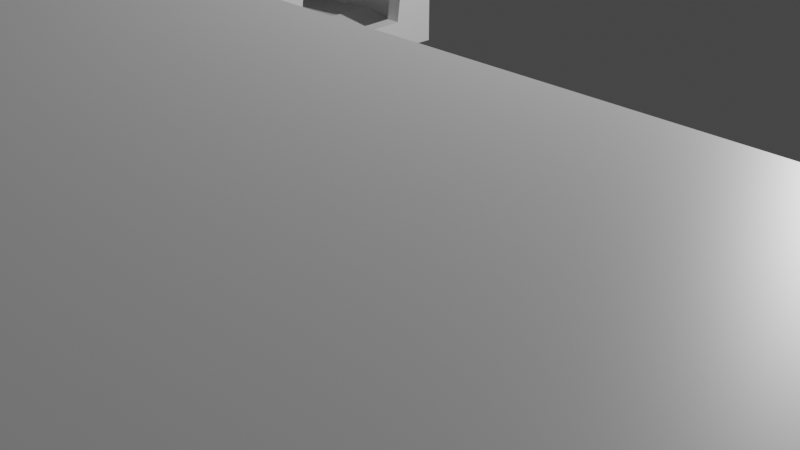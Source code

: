 # Source: testCorridoio.blend  (saved by Blender 2.93.21; exported with 4.5.12 LTS)
import bpy
from mathutils import Matrix  # noqa: F401  (used for matrix-valued properties, if any)

bpy.ops.wm.read_factory_settings(use_empty=True)
scene = bpy.context.scene
scene.name = 'Scene'

# ---- collections
col_collection = bpy.data.collections.new('Collection'); scene.collection.children.link(col_collection)

# ---- materials (node trees are filled in below, after node groups)
mat_material = bpy.data.materials.new('Material')
mat_material.alpha_threshold = 0.0
mat_material.use_transparent_shadow = False
mat_material.line_color = (0.0, 0.0, 0.0, 1.0)
mat_material_001 = bpy.data.materials.new('Material.001')
mat_material_001.alpha_threshold = 0.0
mat_material_001.use_transparent_shadow = False
mat_material_001.line_color = (0.0, 0.0, 0.0, 1.0)

# ---- material node trees
mat_material.use_nodes = True; mat_material.node_tree.nodes.clear()
_N = mat_material.node_tree.nodes; _L = mat_material.node_tree.links
n0 = _N.new('ShaderNodeOutputMaterial'); n0.name = 'Material Output'; n0.location = (300, 300)
n1 = _N.new('ShaderNodeBsdfPrincipled'); n1.name = 'Principled BSDF'; n1.location = (10, 300)
n1.distribution = 'GGX'
n1.subsurface_method = 'BURLEY'
n1.inputs[2].default_value = 0.4
n1.inputs[3].default_value = 1.45
n1.inputs[27].default_value = (0.0, 0.0, 0.0, 1.0)
n1.inputs[28].default_value = 1.0
_L.new(n1.outputs[0], n0.inputs[0])
n0.is_active_output = True
mat_material_001.use_nodes = True; mat_material_001.node_tree.nodes.clear()
_N = mat_material_001.node_tree.nodes; _L = mat_material_001.node_tree.links
n0 = _N.new('ShaderNodeOutputMaterial'); n0.name = 'Material Output'; n0.location = (300, 300)
n1 = _N.new('ShaderNodeBsdfPrincipled'); n1.name = 'Principled BSDF'; n1.location = (10, 300)
n1.distribution = 'GGX'
n1.subsurface_method = 'BURLEY'
n1.inputs[2].default_value = 0.4
n1.inputs[3].default_value = 1.45
n1.inputs[27].default_value = (0.0, 0.0, 0.0, 1.0)
n1.inputs[28].default_value = 1.0
_L.new(n1.outputs[0], n0.inputs[0])
n0.is_active_output = True

# ---- world
world_world = bpy.data.worlds.new('World'); scene.world = world_world
world_world.use_nodes = True; world_world.node_tree.nodes.clear()
_N = world_world.node_tree.nodes; _L = world_world.node_tree.links
n0 = _N.new('ShaderNodeOutputWorld'); n0.name = 'World Output'; n0.location = (300, 300)
n1 = _N.new('ShaderNodeBackground'); n1.name = 'Background'; n1.location = (10, 300)
n1.inputs[0].default_value = (0.05088, 0.05088, 0.05088, 1.0)
_L.new(n1.outputs[0], n0.inputs[0])
n0.is_active_output = True
world_world.color = (0.05088, 0.05088, 0.05088)
world_world.use_sun_shadow = False
world_world.sun_shadow_jitter_overblur = 0.0

# ---- cameras
cam_camera = bpy.data.cameras.new('Camera')
cam_camera.clip_end = 100.0
cam_camera.ortho_scale = 7.314

# ---- lights
light_light = bpy.data.lights.new('Light', 'POINT')
light_light.transmission_factor = 0.0
light_light.energy = 1000.0
light_light.shadow_soft_size = 0.1
light_light.shadow_maximum_resolution = 0.006
light_light.use_absolute_resolution = True

# ---- meshes
me_cube = bpy.data.meshes.new('Cube')
me_cube.from_pydata([(-1.214, 1.0, 1.0), (-1.214, 1.0, -1.0), (-1.214, -1.0, 1.0), (-1.214, -1.0, -1.0), (-5.722, -1.0, -1.0), (-5.722, -1.0, 1.0), (-5.722, 1.0, -1.0), (-5.722, 1.0, 1.0), (-2.113, 1.076, -0.925), (-2.133, -1.0, 1.0), (-2.133, -1.0, -1.0), (-2.133, 1.0, 1.0), (-3.201, 1.0, 1.0), (-3.201, 1.0, -1.0), (-3.201, -1.0, 1.0), (-3.201, -1.0, -1.0), (-2.1, 1.076, -0.925), (-2.12, -1.0, 1.0), (-2.12, -1.0, -1.0), (-2.12, 1.0, 1.0), (-7.898, -1.0, -1.0), (-7.898, -1.0, 1.0), (-7.898, 1.0, -1.0), (-7.898, 1.0, 1.0), (-11.03, -1.0, -1.0), (-11.03, -1.0, 1.0), (-11.03, 1.0, -1.0), (-11.03, 1.0, 1.0), (-7.898, -6.356, -1.0), (-7.898, -6.356, 1.0), (-11.03, -6.356, -1.0), (-11.03, -6.356, 1.0), (-11.03, -3.678, -1.0), (-11.03, -3.678, 1.0), (-7.898, -3.678, -1.0), (-7.898, -3.678, 1.0), (7.808, -6.356, -1.0), (7.808, -6.356, 1.0), (7.808, -3.678, -1.0), (7.808, -3.678, 1.0), (-1.502, -1.0, -1.0), (-2.133, -1.0, -0.8234), (-2.124, -0.03762, -0.9652), (-1.214, -0.5622, 0.4769), (-1.214, -0.6955, -0.766), (-1.214, 0.5568, -0.7234), (-1.214, 0.733, 0.5633), (-1.603, -1.0, -0.09006), (-1.344, -0.846, -0.9944), (-1.365, 0.4274, -0.9874)], [], [(23, 22, 26, 27), (12, 13, 6, 7), (14, 12, 7, 5), (8, 1, 3, 40, 48, 49, 42), (1, 0, 46, 45, 44, 3), (8, 11, 0, 1), (13, 15, 4, 6), (7, 6, 22, 23), (3, 2, 9, 41, 47, 40), (0, 11, 9, 2), (19, 12, 14, 17), (18, 17, 14, 15), (15, 14, 5, 4), (13, 12, 19, 16), (13, 16, 18, 15), (4, 5, 21, 20), (5, 7, 23, 21), (6, 4, 20, 22), (24, 25, 27, 26), (33, 32, 30, 31), (21, 23, 27, 25), (22, 20, 24, 26), (28, 29, 31, 30), (32, 34, 28, 30), (35, 29, 37, 39), (35, 33, 31, 29), (21, 25, 33, 35), (20, 21, 35, 34), (24, 20, 34, 32), (25, 24, 32, 33), (38, 39, 37, 36), (28, 34, 38, 36), (34, 35, 39, 38), (29, 28, 36, 37), (3, 44, 43, 46, 0, 2), (40, 47, 41, 10), (42, 49, 48, 40, 10)])
_uv = me_cube.uv_layers.new(name='UVMap')
_uv.uv.foreach_set('vector', [0.625, 0.25, 0.375, 0.25, 0.375, 0.25, 0.625, 0.25, 0.625, 0.25, 0.375, 0.25, 0.375, 0.25, 0.625, 0.25, 0.875, 0.75, 0.875, 0.5, 0.875, 0.5, 0.875, 0.75, 0.2546, 0.5, 0.375, 0.5, 0.375, 0.75, 0.3372, 0.75, 0.3579, 0.7309, 0.3549, 0.5726, 0.2546, 0.6341, 0.375, 0.5, 0.625, 0.5, 0.5704, 0.5334, 0.4096, 0.5554, 0.4042, 0.7119, 0.375, 0.75, 0.375, 0.3796, 0.625, 0.3796, 0.625, 0.5, 0.375, 0.5, 0.125, 0.5, 0.125, 0.75, 0.125, 0.75, 0.125, 0.5, 0.625, 0.25, 0.375, 0.25, 0.375, 0.25, 0.625, 0.25, 0.375, 0.75, 0.625, 0.75, 0.625, 0.8704, 0.3971, 0.8704, 0.4887, 0.8009, 0.375, 0.7878, 0.625, 0.5, 0.7454, 0.5, 0.7454, 0.75, 0.625, 0.75, 0.7454, 0.5, 0.875, 0.5, 0.875, 0.75, 0.7454, 0.75, 0.375, 0.8704, 0.625, 0.8704, 0.625, 1.0, 0.375, 1.0, 0.375, 1.0, 0.625, 1.0, 0.625, 1.0, 0.375, 1.0, 0.375, 0.25, 0.625, 0.25, 0.625, 0.3796, 0.375, 0.3796, 0.125, 0.5, 0.2546, 0.5, 0.2546, 0.75, 0.125, 0.75, 0.375, 1.0, 0.625, 1.0, 0.625, 1.0, 0.375, 1.0, 0.875, 0.75, 0.875, 0.5, 0.875, 0.5, 0.875, 0.75, 0.125, 0.5, 0.125, 0.75, 0.125, 0.75, 0.125, 0.5, 0.375, 0.0, 0.625, 0.0, 0.625, 0.25, 0.375, 0.25, 0.625, 0.0, 0.375, 0.0, 0.375, 0.0, 0.625, 0.0, 0.875, 0.75, 0.875, 0.5, 0.875, 0.5, 0.875, 0.75, 0.125, 0.5, 0.125, 0.75, 0.125, 0.75, 0.125, 0.5, 0.375, 1.0, 0.625, 1.0, 0.625, 1.0, 0.375, 1.0, 0.125, 0.75, 0.125, 0.75, 0.125, 0.75, 0.125, 0.75, 0.875, 0.75, 0.875, 0.75, 0.875, 0.75, 0.875, 0.75, 0.875, 0.75, 0.875, 0.75, 0.875, 0.75, 0.875, 0.75, 0.875, 0.75, 0.875, 0.75, 0.875, 0.75, 0.875, 0.75, 0.375, 1.0, 0.625, 1.0, 0.625, 1.0, 0.375, 1.0, 0.125, 0.75, 0.125, 0.75, 0.125, 0.75, 0.125, 0.75, 0.625, 0.0, 0.375, 0.0, 0.375, 0.0, 0.625, 0.0, 0.375, 1.0, 0.625, 1.0, 0.625, 1.0, 0.375, 1.0, 0.125, 0.75, 0.125, 0.75, 0.125, 0.75, 0.125, 0.75, 0.375, 1.0, 0.625, 1.0, 0.625, 1.0, 0.375, 1.0, 0.625, 1.0, 0.375, 1.0, 0.375, 1.0, 0.625, 1.0, 0.375, 0.75, 0.4042, 0.7119, 0.5596, 0.6953, 0.5704, 0.5334, 0.625, 0.5, 0.625, 0.75, 0.375, 0.7878, 0.4887, 0.8009, 0.3971, 0.8704, 0.375, 0.8704, 0.2546, 0.6341, 0.3549, 0.5726, 0.3579, 0.7309, 0.3372, 0.75, 0.2546, 0.75])
me_cube.materials.append(mat_material)
me_cube.use_remesh_preserve_volume = False
me_cube.use_remesh_preserve_attributes = False
me_cube.use_mirror_vertex_groups = False
me_cube.update()
me_cube_001 = bpy.data.meshes.new('Cube.001')
me_cube_001.from_pydata([(-1.0, 1.0, 1.0), (-1.0, 1.0, -1.0), (-1.0, -1.0, 1.0), (-1.0, -1.0, -1.0), (0.2689, 1.0, 1.0), (1.0, 0.2689, 0.2689), (1.0, 0.2689, -0.2689), (0.2689, 1.0, -1.0), (1.0, -0.2689, 0.2689), (0.2689, -1.0, 1.0), (1.0, -0.2689, -0.2689), (0.2689, -1.0, -1.0)], [], [(1, 7, 11, 3), (3, 2, 0, 1), (11, 9, 2, 3), (4, 0, 2, 9), (6, 5, 8, 10), (5, 6, 7, 4), (9, 11, 10, 8), (4, 9, 8, 5), (11, 7, 6, 10), (1, 0, 4, 7)])
_uv = me_cube_001.uv_layers.new(name='UVMap')
_uv.uv.foreach_set('vector', [0.125, 0.5, 0.2836, 0.5, 0.2836, 0.75, 0.125, 0.75, 0.375, 0.0, 0.625, 0.0, 0.625, 0.25, 0.375, 0.25, 0.375, 0.8414, 0.625, 0.8414, 0.625, 1.0, 0.375, 1.0, 0.7164, 0.5, 0.875, 0.5, 0.875, 0.75, 0.7164, 0.75, 0.4664, 0.5914, 0.5336, 0.5914, 0.5336, 0.6586, 0.4664, 0.6586, 0.5336, 0.5914, 0.4664, 0.5914, 0.375, 0.4086, 0.625, 0.4086, 0.625, 0.8414, 0.375, 0.8414, 0.4664, 0.6586, 0.5336, 0.6586, 0.7164, 0.5, 0.7164, 0.75, 0.5336, 0.6586, 0.5336, 0.5914, 0.2836, 0.75, 0.2836, 0.5, 0.4664, 0.5914, 0.4664, 0.6586, 0.375, 0.25, 0.625, 0.25, 0.625, 0.4086, 0.375, 0.4086])
me_cube_001.materials.append(mat_material_001)
me_cube_001.use_remesh_preserve_volume = False
me_cube_001.use_remesh_preserve_attributes = False
me_cube_001.use_mirror_vertex_groups = False
me_cube_001.update()

# ---- objects
ob_cube = bpy.data.objects.new('Cube', me_cube)
ob_light = bpy.data.objects.new('Light', light_light)
ob_camera = bpy.data.objects.new('Camera', cam_camera)
ob_cube_001 = bpy.data.objects.new('Cube.001', me_cube_001)

# ---- transforms, parenting, visibility, modifiers, constraints
ob_cube.location = (0.602, 0.0, 2.522)
ob_cube.lock_rotations_4d = False
ob_cube.empty_display_type = 'ARROWS'
ob_cube.lineart.crease_threshold = 0.0
_m = ob_cube.modifiers.new('Solidify', 'SOLIDIFY')
_m.thickness = 0.15
ob_light.location = (4.076, 1.005, 5.904)
ob_light.rotation_euler = (0.6503, 0.05522, 1.866)
ob_light.lock_rotations_4d = False
ob_light.empty_display_type = 'ARROWS'
ob_light.color = (0.0, 0.0, 0.0, 0.0)
ob_light.lineart.crease_threshold = 0.0
ob_camera.location = (7.359, -6.926, 4.958)
ob_camera.rotation_euler = (1.109, 0.0, 0.8149)
ob_camera.lock_rotations_4d = False
ob_camera.empty_display_type = 'ARROWS'
ob_camera.color = (0.0, 0.0, 0.0, 0.0)
ob_camera.display_type = 'WIRE'
ob_camera.lineart.crease_threshold = 0.0
ob_cube_001.parent = ob_cube
ob_cube_001.matrix_parent_inverse = Matrix(((1.0, -0.0, 0.0, -0.0), (-0.0, 1.0, -0.0, 0.0), (0.0, -0.0, 1.0, -2.522), (-0.0, 0.0, -0.0, 1.0)))
ob_cube_001.location = (5.035, 0.0, 2.522)
ob_cube_001.lock_rotations_4d = False
ob_cube_001.empty_display_type = 'ARROWS'
ob_cube_001.lineart.crease_threshold = 0.0

# ---- collection membership
col_collection.objects.link(ob_cube)
col_collection.objects.link(ob_light)
col_collection.objects.link(ob_camera)
col_collection.objects.link(ob_cube_001)

# ---- scene / render settings (as saved in the file)
scene.camera = ob_camera
scene.frame_start = 1; scene.frame_end = 250; scene.frame_set(1)
scene.render.engine = 'BLENDER_EEVEE_NEXT'
scene.cycles.use_denoising = False
scene.cycles.samples = 128
scene.cycles.sampling_pattern = 'TABULATED_SOBOL'
scene.cycles.use_adaptive_sampling = False
scene.cycles.use_light_tree = False
scene.view_settings.view_transform = 'Filmic'
bpy.context.view_layer.update()

